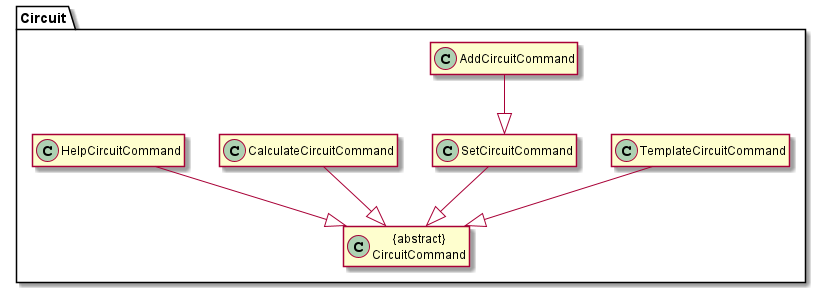

The diagram above was rendered by PlantUML. Its source (embedded in the PNG):
@startuml

hide member
package "Circuit" {
Class "{abstract}\nCircuitCommand" as Circuit
Class "TemplateCircuitCommand" as Template
Class "SetCircuitCommand" as Set
Class "AddCircuitCommand" as Add
Class "CalculateCircuitCommand" as Calc
Class "HelpCircuitCommand" as Help
}
Help --|> Circuit
Template --|> Circuit
Set --|> Circuit
Calc --|> Circuit
Add --|> Set

@enduml